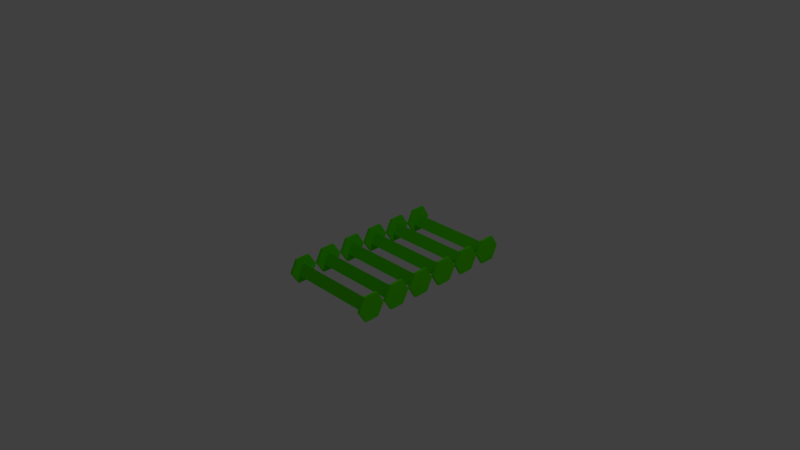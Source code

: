 # Source: BundledWireStack.blend  (saved by Blender 2.68.0; exported with 4.5.12 LTS)
import bpy
from mathutils import Matrix  # noqa: F401  (used for matrix-valued properties, if any)

bpy.ops.wm.read_factory_settings(use_empty=True)
scene = bpy.context.scene
scene.name = 'Scene'

# ---- collections
col_collection_1 = bpy.data.collections.new('Collection 1'); scene.collection.children.link(col_collection_1)

# ---- materials (node trees are filled in below, after node groups)
mat_material = bpy.data.materials.new('Material')
mat_material.alpha_threshold = 0.0
mat_material.use_transparent_shadow = False
mat_material.diffuse_color = (0.09214, 0.8, 0.0, 1.0)
mat_material.roughness = 0.5
mat_material.line_color = (0.0, 0.0, 0.0, 1.0)
mat_material_001 = bpy.data.materials.new('Material.001')
mat_material_001.alpha_threshold = 0.0
mat_material_001.use_transparent_shadow = False
mat_material_001.diffuse_color = (0.8, 0.0, 0.6129, 1.0)
mat_material_001.roughness = 0.5
mat_material_001.line_color = (0.0, 0.0, 0.0, 1.0)

# ---- material node trees

# ---- world
world_world = bpy.data.worlds.new('World'); scene.world = world_world
world_world.color = (0.05088, 0.05088, 0.05088)
world_world.use_sun_shadow = False
world_world.sun_shadow_jitter_overblur = 0.0
world_world.cycles.sampling_method = 'MANUAL'
world_world.cycles.sample_map_resolution = 256

# ---- cameras
cam_camera = bpy.data.cameras.new('Camera')
cam_camera.clip_end = 100.0
cam_camera.lens = 35.0
cam_camera.sensor_width = 32.0
cam_camera.sensor_height = 18.0
cam_camera.ortho_scale = 7.314
cam_camera.dof.focus_distance = 0.0
cam_camera.dof.aperture_fstop = 128.0

# ---- lights
light_lamp = bpy.data.lights.new('Lamp', 'POINT')
light_lamp.transmission_factor = 0.0
light_lamp.cutoff_distance = 30.0
light_lamp.energy = 100.0
light_lamp.shadow_buffer_clip_start = 1.001
light_lamp.shadow_soft_size = 1.0
light_lamp.shadow_maximum_resolution = 0.006
light_lamp.use_absolute_resolution = True
light_lamp.cycles.use_multiple_importance_sampling = False

# ---- meshes
me_circle_002 = bpy.data.meshes.new('Circle.002')
me_circle_002.from_pydata([(6.503, -40.87, 14.08), (6.652, -48.52, 14.12), (0.1024, -52.47, 14.07), (-6.596, -48.78, 13.98), (-6.744, -41.13, 13.94), (-0.1951, -37.18, 13.99), (7.146, -40.88, -38.09), (7.295, -48.53, -38.05), (0.7453, -52.48, -38.1), (-5.953, -48.78, -38.19), (-6.102, -41.14, -38.23), (0.4478, -37.18, -38.18), (7.131, -40.87, -36.69), (7.28, -48.52, -36.65), (0.7306, -52.47, -36.7), (-5.967, -48.78, -36.79), (-6.116, -41.13, -36.83), (0.4331, -37.18, -36.78), (3.742, -44.81, -36.63), (-1.947, -48.21, -36.63), (-1.947, -41.53, -36.63), (3.13, -44.81, 12.86), (-2.559, -48.21, 12.86), (-2.559, -41.53, 12.86), (-2.559, -25.5, 12.86), (-2.559, -32.18, 12.86), (3.13, -28.78, 12.86), (-1.947, -25.5, -36.62), (-1.947, -32.18, -36.62), (3.742, -28.78, -36.62), (0.4331, -21.15, -36.78), (-6.116, -25.1, -36.82), (-5.967, -32.75, -36.79), (0.7306, -36.44, -36.7), (7.28, -32.49, -36.65), (7.131, -24.84, -36.69), (0.4478, -21.15, -38.18), (-6.101, -25.11, -38.23), (-5.953, -32.76, -38.19), (0.7453, -36.45, -38.1), (7.295, -32.5, -38.05), (7.146, -24.85, -38.09), (-0.1951, -21.15, 13.99), (-6.744, -25.1, 13.94), (-6.596, -32.75, 13.98), (0.1024, -36.44, 14.07), (6.652, -32.49, 14.12), (6.503, -24.84, 14.08), (-0.1803, -21.15, 12.58), (-6.73, -25.11, 12.54), (-6.581, -32.76, 12.58), (0.1171, -36.45, 12.66), (6.666, -32.5, 12.71), (6.518, -24.85, 12.67), (6.518, -8.819, 12.67), (6.666, -16.47, 12.71), (0.1172, -20.42, 12.66), (-6.581, -16.73, 12.58), (-6.73, -9.077, 12.54), (-0.1803, -5.124, 12.58), (6.503, -8.812, 14.08), (6.652, -16.46, 14.12), (0.1024, -20.41, 14.07), (-6.596, -16.72, 13.98), (-6.744, -9.07, 13.94), (-0.1951, -5.117, 13.99), (7.146, -8.819, -38.09), (7.295, -16.47, -38.05), (0.7453, -20.42, -38.1), (-5.953, -16.73, -38.19), (-6.101, -9.077, -38.23), (0.4478, -5.124, -38.18), (7.131, -8.812, -36.69), (7.28, -16.46, -36.65), (0.7306, -20.41, -36.7), (-5.967, -16.72, -36.79), (-6.116, -9.07, -36.82), (0.4331, -5.117, -36.78), (3.742, -12.75, -36.62), (-1.947, -16.15, -36.62), (-1.947, -9.47, -36.62), (3.13, -12.75, 12.86), (-2.559, -16.15, 12.86), (-2.559, -9.469, 12.86), (-2.559, 6.56, 12.86), (-2.559, -0.1226, 12.86), (3.13, 3.275, 12.86), (-1.947, 6.56, -36.62), (-1.947, -0.1227, -36.62), (3.742, 3.275, -36.62), (0.4331, 10.91, -36.78), (-6.116, 6.959, -36.82), (-5.967, -0.6898, -36.79), (0.7306, -4.385, -36.7), (7.28, -0.4314, -36.65), (7.131, 7.217, -36.69), (0.4478, 10.91, -38.18), (-6.101, 6.952, -38.23), (-5.953, -0.6968, -38.19), (0.7453, -4.392, -38.1), (7.295, -0.4384, -38.05), (7.146, 7.21, -38.09), (-0.1951, 10.91, 13.99), (-6.744, 6.959, 13.94), (-6.596, -0.6896, 13.98), (0.1024, -4.385, 14.07), (6.652, -0.4313, 14.12), (6.503, 7.217, 14.08), (-0.1803, 10.91, 12.58), (-6.73, 6.952, 12.54), (-6.581, -0.6966, 12.58), (0.1172, -4.392, 12.66), (6.666, -0.4383, 12.71), (6.518, 7.21, 12.67), (6.518, 23.24, 12.67), (6.666, 15.59, 12.71), (0.1172, 11.64, 12.66), (-6.581, 15.33, 12.58), (-6.73, 22.98, 12.54), (-0.1803, 26.93, 12.58), (6.503, 23.25, 14.08), (6.652, 15.6, 14.12), (0.1024, 11.64, 14.07), (-6.596, 15.34, 13.98), (-6.744, 22.99, 13.94), (-0.195, 26.94, 13.99), (7.146, 23.24, -38.09), (7.295, 15.59, -38.05), (0.7453, 11.64, -38.1), (-5.953, 15.33, -38.19), (-6.101, 22.98, -38.23), (0.4478, 26.93, -38.18), (7.131, 23.25, -36.69), (7.28, 15.6, -36.65), (0.7306, 11.64, -36.7), (-5.967, 15.34, -36.79), (-6.116, 22.99, -36.82), (0.4331, 26.94, -36.78), (3.742, 19.3, -36.62), (-1.947, 15.91, -36.62), (-1.947, 22.59, -36.62), (3.13, 19.3, 12.86), (-2.559, 15.91, 12.86), (-2.559, 22.59, 12.86), (-2.559, 38.62, 12.86), (-2.559, 31.94, 12.86), (3.13, 35.33, 12.86), (-1.947, 38.62, -36.62), (-1.947, 31.94, -36.62), (3.742, 35.33, -36.62), (0.4331, 42.97, -36.78), (-6.116, 39.02, -36.82), (-5.967, 31.37, -36.78), (0.7306, 27.67, -36.7), (7.28, 31.63, -36.65), (7.131, 39.28, -36.69), (0.4478, 42.96, -38.18), (-6.101, 39.01, -38.23), (-5.953, 31.36, -38.19), (0.7453, 27.67, -38.1), (7.295, 31.62, -38.05), (7.146, 39.27, -38.09), (-0.195, 42.97, 13.99), (-6.744, 39.02, 13.94), (-6.596, 31.37, 13.98), (0.1024, 27.67, 14.07), (6.652, 31.63, 14.12), (6.503, 39.28, 14.08), (-0.1803, 42.96, 12.58), (-6.73, 39.01, 12.54), (-6.581, 31.36, 12.58), (0.1172, 27.67, 12.66), (6.666, 31.62, 12.71), (6.518, 39.27, 12.67), (43.45, 49.57, -65.72), (-0.1803, -37.18, 12.58), (-6.73, -41.14, 12.54), (-6.581, -48.78, 12.58), (0.1171, -52.48, 12.66), (6.666, -48.53, 12.71), (6.518, -40.88, 12.67)], [], [(180, 175, 5, 0), (2, 3, 177, 178), (1, 2, 178, 179), (4, 5, 175, 176), (0, 1, 179, 180), (177, 176, 175, 180, 179, 178), (15, 16, 10, 9), (6, 11, 17, 12), (14, 15, 9, 8), (13, 14, 8, 7), (16, 17, 11, 10), (12, 13, 7, 6), (9, 10, 11, 6, 7, 8), (21, 22, 19, 18), (21, 18, 20, 23), (19, 22, 23, 20), (28, 25, 24, 27), (26, 29, 27, 24), (26, 25, 28, 29), (38, 37, 36, 41, 40, 39), (35, 34, 40, 41), (31, 30, 36, 37), (34, 33, 39, 40), (33, 32, 38, 39), (41, 36, 30, 35), (32, 31, 37, 38), (50, 49, 48, 53, 52, 51), (47, 46, 52, 53), (43, 42, 48, 49), (46, 45, 51, 52), (45, 44, 50, 51), (53, 48, 42, 47), (44, 43, 49, 50), (63, 64, 58, 57), (54, 59, 65, 60), (62, 63, 57, 56), (61, 62, 56, 55), (64, 65, 59, 58), (60, 61, 55, 54), (57, 58, 59, 54, 55, 56), (75, 76, 70, 69), (66, 71, 77, 72), (74, 75, 69, 68), (73, 74, 68, 67), (76, 77, 71, 70), (72, 73, 67, 66), (69, 70, 71, 66, 67, 68), (81, 82, 79, 78), (81, 78, 80, 83), (79, 82, 83, 80), (88, 85, 84, 87), (86, 89, 87, 84), (86, 85, 88, 89), (98, 97, 96, 101, 100, 99), (95, 94, 100, 101), (91, 90, 96, 97), (94, 93, 99, 100), (93, 92, 98, 99), (101, 96, 90, 95), (92, 91, 97, 98), (110, 109, 108, 113, 112, 111), (107, 106, 112, 113), (103, 102, 108, 109), (106, 105, 111, 112), (105, 104, 110, 111), (113, 108, 102, 107), (104, 103, 109, 110), (123, 124, 118, 117), (114, 119, 125, 120), (122, 123, 117, 116), (121, 122, 116, 115), (124, 125, 119, 118), (120, 121, 115, 114), (117, 118, 119, 114, 115, 116), (135, 136, 130, 129), (126, 131, 137, 132), (134, 135, 129, 128), (133, 134, 128, 127), (136, 137, 131, 130), (132, 133, 127, 126), (129, 130, 131, 126, 127, 128), (141, 142, 139, 138), (141, 138, 140, 143), (139, 142, 143, 140), (148, 145, 144, 147), (146, 149, 147, 144), (146, 145, 148, 149), (158, 157, 156, 161, 160, 159), (155, 154, 160, 161), (151, 150, 156, 157), (154, 153, 159, 160), (153, 152, 158, 159), (161, 156, 150, 155), (152, 151, 157, 158), (170, 169, 168, 173, 172, 171), (167, 166, 172, 173), (163, 162, 168, 169), (166, 165, 171, 172), (165, 164, 170, 171), (173, 168, 162, 167), (164, 163, 169, 170), (3, 4, 176, 177)])
_uv = me_circle_002.uv_layers.new(name='UVMap')
_uv.uv.foreach_set('vector', [0.2779, 0.3475, 0.2903, 0.3404, 0.2916, 0.3426, 0.2792, 0.3498, 0.2642, 0.3238, 0.2766, 0.3166, 0.2779, 0.3189, 0.2655, 0.3261, 0.2629, 0.3404, 0.2629, 0.3261, 0.2655, 0.3261, 0.2655, 0.3404, 0.2929, 0.3261, 0.2929, 0.3404, 0.2903, 0.3404, 0.2903, 0.3261, 0.2766, 0.3498, 0.2642, 0.3426, 0.2655, 0.3404, 0.2779, 0.3475, 0.2779, 0.3189, 0.2903, 0.3261, 0.2903, 0.3404, 0.2779, 0.3475, 0.2655, 0.3404, 0.2655, 0.3261, 0.3582, 0.386, 0.3582, 0.3717, 0.3609, 0.3717, 0.3609, 0.386, 0.3608, 0.3716, 0.3608, 0.3859, 0.3582, 0.3859, 0.3582, 0.3716, 0.361, 0.3715, 0.361, 0.3858, 0.3583, 0.3858, 0.3583, 0.3715, 0.3606, 0.3719, 0.3606, 0.3862, 0.358, 0.3862, 0.358, 0.3719, 0.3582, 0.386, 0.3582, 0.3717, 0.3608, 0.3717, 0.3608, 0.386, 0.3607, 0.3715, 0.3607, 0.3858, 0.3581, 0.3858, 0.3581, 0.3715, 0.2452, 0.3203, 0.2576, 0.3274, 0.2576, 0.3417, 0.2452, 0.3489, 0.2329, 0.3417, 0.2329, 0.3274, 0.2393, 0.2795, 0.2392, 0.2672, 0.3317, 0.2672, 0.3318, 0.2795, 0.2384, 0.2977, 0.3308, 0.2977, 0.3307, 0.31, 0.2382, 0.31, 0.331, 0.294, 0.2385, 0.294, 0.2385, 0.2816, 0.331, 0.2816, 0.3313, 0.2943, 0.2388, 0.2943, 0.2388, 0.2818, 0.3313, 0.2818, 0.2388, 0.2982, 0.3313, 0.2982, 0.3311, 0.3105, 0.2387, 0.3105, 0.2381, 0.2793, 0.238, 0.267, 0.3305, 0.267, 0.3306, 0.2793, 0.3383, 0.3505, 0.3526, 0.3505, 0.3598, 0.3629, 0.3526, 0.3752, 0.3383, 0.3752, 0.3312, 0.3629, 0.3607, 0.3718, 0.3607, 0.3861, 0.3581, 0.3861, 0.3581, 0.3718, 0.3582, 0.3859, 0.3582, 0.3716, 0.3608, 0.3716, 0.3608, 0.3859, 0.3606, 0.3717, 0.3606, 0.386, 0.358, 0.386, 0.358, 0.3717, 0.3608, 0.3717, 0.3608, 0.386, 0.3582, 0.386, 0.3582, 0.3717, 0.3607, 0.3716, 0.3607, 0.3859, 0.3581, 0.3859, 0.3581, 0.3716, 0.3584, 0.3861, 0.3584, 0.3718, 0.361, 0.3718, 0.361, 0.3861, 0.2655, 0.3594, 0.2779, 0.3523, 0.2903, 0.3594, 0.2903, 0.3737, 0.2779, 0.3809, 0.2655, 0.3737, 0.2916, 0.376, 0.2792, 0.3831, 0.2779, 0.3809, 0.2903, 0.3737, 0.2792, 0.35, 0.2916, 0.3572, 0.2903, 0.3594, 0.2779, 0.3523, 0.2766, 0.3831, 0.2642, 0.376, 0.2655, 0.3737, 0.2779, 0.3809, 0.2629, 0.3737, 0.2629, 0.3594, 0.2655, 0.3594, 0.2655, 0.3737, 0.2903, 0.3737, 0.2903, 0.3594, 0.2929, 0.3594, 0.2929, 0.3737, 0.2642, 0.3572, 0.2766, 0.35, 0.2779, 0.3523, 0.2655, 0.3594, 0.3072, 0.3505, 0.3215, 0.3505, 0.3215, 0.3531, 0.3072, 0.3531, 0.3215, 0.3779, 0.3287, 0.3655, 0.3309, 0.3668, 0.3238, 0.3792, 0.2978, 0.3642, 0.3049, 0.3518, 0.3072, 0.3531, 0.3001, 0.3655, 0.3049, 0.3792, 0.2978, 0.3668, 0.3001, 0.3655, 0.3072, 0.3779, 0.3238, 0.3518, 0.3309, 0.3642, 0.3287, 0.3655, 0.3215, 0.3531, 0.3215, 0.3805, 0.3072, 0.3805, 0.3072, 0.3779, 0.3215, 0.3779, 0.3072, 0.3531, 0.3215, 0.3531, 0.3287, 0.3655, 0.3215, 0.3779, 0.3072, 0.3779, 0.3001, 0.3655, 0.3581, 0.3858, 0.3581, 0.3715, 0.3608, 0.3715, 0.3608, 0.3858, 0.361, 0.3716, 0.361, 0.3859, 0.3584, 0.3859, 0.3584, 0.3716, 0.3607, 0.3715, 0.3607, 0.3858, 0.3581, 0.3858, 0.3581, 0.3715, 0.3609, 0.3716, 0.3609, 0.3859, 0.3583, 0.3859, 0.3583, 0.3716, 0.3581, 0.386, 0.3581, 0.3717, 0.3607, 0.3717, 0.3607, 0.386, 0.3606, 0.3718, 0.3606, 0.3861, 0.358, 0.3861, 0.358, 0.3718, 0.2452, 0.3491, 0.2576, 0.3563, 0.2576, 0.3705, 0.2452, 0.3777, 0.2329, 0.3705, 0.2329, 0.3563, 0.2389, 0.279, 0.2387, 0.2666, 0.3312, 0.2666, 0.3313, 0.279, 0.2385, 0.2984, 0.331, 0.2984, 0.3308, 0.3107, 0.2384, 0.3107, 0.331, 0.2943, 0.2385, 0.2943, 0.2385, 0.2818, 0.331, 0.2818, 0.3316, 0.294, 0.2391, 0.294, 0.2391, 0.2815, 0.3316, 0.2815, 0.239, 0.2975, 0.3314, 0.2975, 0.3313, 0.3098, 0.2388, 0.3098, 0.2379, 0.2794, 0.2378, 0.267, 0.3302, 0.267, 0.3304, 0.2794, 0.2452, 0.3779, 0.2576, 0.3851, 0.2576, 0.3994, 0.2452, 0.4065, 0.2329, 0.3994, 0.2329, 0.3851, 0.3607, 0.3716, 0.3607, 0.3859, 0.3581, 0.3859, 0.3581, 0.3716, 0.3582, 0.3859, 0.3582, 0.3716, 0.3608, 0.3716, 0.3608, 0.3859, 0.3609, 0.3717, 0.3609, 0.386, 0.3583, 0.386, 0.3583, 0.3717, 0.3607, 0.3717, 0.3607, 0.386, 0.3581, 0.386, 0.3581, 0.3717, 0.3609, 0.3717, 0.3609, 0.386, 0.3583, 0.386, 0.3583, 0.3717, 0.3581, 0.3859, 0.3581, 0.3716, 0.3607, 0.3716, 0.3607, 0.3859, 0.3072, 0.3834, 0.3215, 0.3834, 0.3287, 0.3957, 0.3215, 0.4081, 0.3072, 0.4081, 0.3001, 0.3957, 0.3215, 0.4107, 0.3072, 0.4107, 0.3072, 0.4081, 0.3215, 0.4081, 0.3238, 0.382, 0.3309, 0.3944, 0.3287, 0.3957, 0.3215, 0.3834, 0.3049, 0.4094, 0.2978, 0.3971, 0.3001, 0.3957, 0.3072, 0.4081, 0.2978, 0.3944, 0.3049, 0.382, 0.3072, 0.3834, 0.3001, 0.3957, 0.3215, 0.4081, 0.3287, 0.3957, 0.3309, 0.3971, 0.3238, 0.4094, 0.3072, 0.3807, 0.3215, 0.3807, 0.3215, 0.3834, 0.3072, 0.3834, 0.3294, 0.3243, 0.3417, 0.3171, 0.3431, 0.3194, 0.3307, 0.3265, 0.3554, 0.3408, 0.3554, 0.3265, 0.3581, 0.3265, 0.3581, 0.3408, 0.328, 0.3408, 0.328, 0.3265, 0.3307, 0.3265, 0.3307, 0.3408, 0.3417, 0.3502, 0.3294, 0.3431, 0.3307, 0.3408, 0.3431, 0.348, 0.3444, 0.3171, 0.3567, 0.3243, 0.3554, 0.3265, 0.3431, 0.3194, 0.3567, 0.3431, 0.3444, 0.3502, 0.3431, 0.348, 0.3554, 0.3408, 0.3307, 0.3265, 0.3431, 0.3194, 0.3554, 0.3265, 0.3554, 0.3408, 0.3431, 0.348, 0.3307, 0.3408, 0.3583, 0.3858, 0.3583, 0.3715, 0.361, 0.3715, 0.361, 0.3858, 0.3608, 0.3716, 0.3608, 0.3859, 0.3582, 0.3859, 0.3582, 0.3716, 0.361, 0.3718, 0.361, 0.3861, 0.3583, 0.3861, 0.3583, 0.3718, 0.3608, 0.3718, 0.3608, 0.3861, 0.3582, 0.3861, 0.3582, 0.3718, 0.3583, 0.3861, 0.3583, 0.3718, 0.3609, 0.3718, 0.3609, 0.3861, 0.3607, 0.3716, 0.3607, 0.3859, 0.3581, 0.3859, 0.3581, 0.3716, 0.3383, 0.3807, 0.3526, 0.3807, 0.3598, 0.3931, 0.3526, 0.4055, 0.3383, 0.4055, 0.3312, 0.3931, 0.2381, 0.2789, 0.238, 0.2665, 0.3305, 0.2665, 0.3306, 0.2789, 0.239, 0.2978, 0.3314, 0.2978, 0.3313, 0.3101, 0.2388, 0.3101, 0.331, 0.294, 0.2385, 0.294, 0.2385, 0.2815, 0.331, 0.2815, 0.331, 0.2947, 0.2385, 0.2947, 0.2385, 0.2822, 0.331, 0.2822, 0.2385, 0.2981, 0.331, 0.2981, 0.3308, 0.3104, 0.2384, 0.3104, 0.2389, 0.279, 0.2387, 0.2666, 0.3312, 0.2666, 0.3313, 0.279, 0.2701, 0.3834, 0.2844, 0.3834, 0.2915, 0.3958, 0.2844, 0.4081, 0.2701, 0.4081, 0.2629, 0.3958, 0.3607, 0.3718, 0.3607, 0.3861, 0.3581, 0.3861, 0.3581, 0.3718, 0.3581, 0.386, 0.3581, 0.3717, 0.3607, 0.3717, 0.3607, 0.386, 0.3608, 0.3717, 0.3608, 0.386, 0.3582, 0.386, 0.3582, 0.3717, 0.3609, 0.3719, 0.3609, 0.3862, 0.3582, 0.3862, 0.3582, 0.3719, 0.3609, 0.3718, 0.3609, 0.3861, 0.3583, 0.3861, 0.3583, 0.3718, 0.3582, 0.3858, 0.3582, 0.3715, 0.3608, 0.3715, 0.3608, 0.3858, 0.3004, 0.3265, 0.3128, 0.3194, 0.3252, 0.3265, 0.3252, 0.3408, 0.3128, 0.348, 0.3004, 0.3408, 0.3265, 0.3431, 0.3141, 0.3502, 0.3128, 0.348, 0.3252, 0.3408, 0.3141, 0.3171, 0.3265, 0.3243, 0.3252, 0.3265, 0.3128, 0.3194, 0.3115, 0.3502, 0.2991, 0.3431, 0.3004, 0.3408, 0.3128, 0.348, 0.2978, 0.3408, 0.2978, 0.3265, 0.3004, 0.3265, 0.3004, 0.3408, 0.3252, 0.3408, 0.3252, 0.3265, 0.3278, 0.3265, 0.3278, 0.3408, 0.2991, 0.3243, 0.3115, 0.3171, 0.3128, 0.3194, 0.3004, 0.3265, 0.2792, 0.3166, 0.2916, 0.3238, 0.2903, 0.3261, 0.2779, 0.3189])
me_circle_002.materials.append(mat_material)
me_circle_002.materials.append(mat_material_001)
me_circle_002.use_remesh_preserve_volume = False
me_circle_002.use_remesh_preserve_attributes = False
me_circle_002.use_mirror_vertex_groups = False
me_circle_002.update()

# ---- objects
ob_circle_001 = bpy.data.objects.new('Circle.001', me_circle_002)
ob_lamp = bpy.data.objects.new('Lamp', light_lamp)
ob_camera = bpy.data.objects.new('Camera', cam_camera)

# ---- transforms, parenting, visibility, modifiers, constraints
ob_circle_001.location = (0.0, 0.0, 0.0)
ob_circle_001.rotation_euler = (-1.745e-05, 1.583, -1.086e-05)
ob_circle_001.scale = (-0.02495, -0.02495, -0.02495)
ob_circle_001.lineart.crease_threshold = 0.0
ob_lamp.location = (4.076, 1.005, 5.904)
ob_lamp.rotation_euler = (0.6503, 0.05522, 1.866)
ob_lamp.lock_rotations_4d = False
ob_lamp.empty_display_type = 'ARROWS'
ob_lamp.color = (0.0, 0.0, 0.0, 0.0)
ob_lamp.lineart.crease_threshold = 0.0
ob_camera.location = (7.481, -6.508, 5.344)
ob_camera.rotation_euler = (1.109, 0.01082, 0.8149)
ob_camera.lock_rotations_4d = False
ob_camera.empty_display_type = 'ARROWS'
ob_camera.color = (0.0, 0.0, 0.0, 0.0)
ob_camera.display_type = 'WIRE'
ob_camera.lineart.crease_threshold = 0.0

# ---- collection membership
col_collection_1.objects.link(ob_circle_001)
col_collection_1.objects.link(ob_lamp)
col_collection_1.objects.link(ob_camera)

# ---- scene / render settings (as saved in the file)
scene.camera = ob_camera
scene.frame_start = 1; scene.frame_end = 250; scene.frame_set(1)
scene.render.engine = 'BLENDER_EEVEE_NEXT'
scene.render.image_settings.color_mode = 'RGB'
scene.render.image_settings.compression = 90
scene.render.resolution_percentage = 50
scene.render.dither_intensity = 0.0
scene.render.bake_margin = 4
scene.render.bake_bias = 0.0
scene.cycles.use_denoising = False
scene.cycles.samples = 10
scene.cycles.sampling_pattern = 'TABULATED_SOBOL'
scene.cycles.light_sampling_threshold = 0.0
scene.cycles.use_adaptive_sampling = False
scene.cycles.use_light_tree = False
scene.cycles.blur_glossy = 0.0
scene.cycles.volume_bounces = 1
scene.cycles.pixel_filter_type = 'GAUSSIAN'
scene.cycles.sample_clamp_indirect = 0.0
scene.view_settings.view_transform = 'Standard'
bpy.context.view_layer.update()
